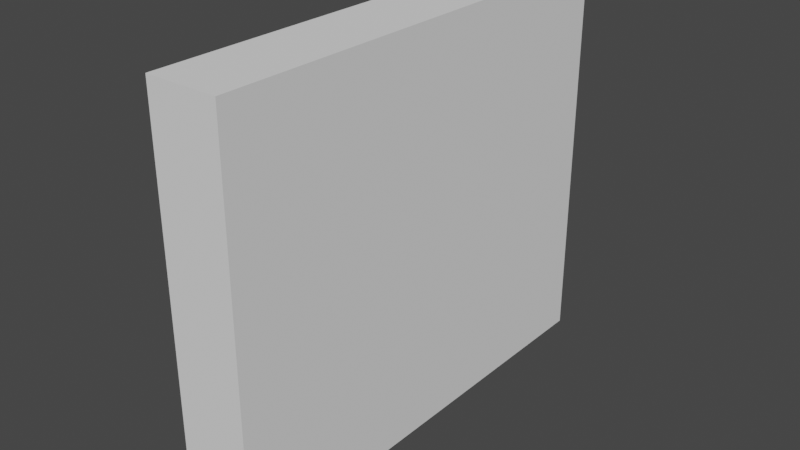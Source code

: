 # Source: fff.blend  (saved by Blender 3.6.14; exported with 4.5.12 LTS)
import bpy
from mathutils import Matrix  # noqa: F401  (used for matrix-valued properties, if any)

bpy.ops.wm.read_factory_settings(use_empty=True)
scene = bpy.context.scene
scene.name = 'Scene'

# ---- collections
col_collection = bpy.data.collections.new('Collection'); scene.collection.children.link(col_collection)

# ---- world
world_world = bpy.data.worlds.new('World'); scene.world = world_world
world_world.use_nodes = True; world_world.node_tree.nodes.clear()
_N = world_world.node_tree.nodes; _L = world_world.node_tree.links
n0 = _N.new('ShaderNodeOutputWorld'); n0.name = 'World Output'; n0.location = (300, 300)
n1 = _N.new('ShaderNodeBackground'); n1.name = 'Background'; n1.location = (10, 300)
n1.inputs[0].default_value = (0.05088, 0.05088, 0.05088, 1.0)
_L.new(n1.outputs[0], n0.inputs[0])
n0.is_active_output = True
world_world.color = (0.05088, 0.05088, 0.05088)
world_world.use_sun_shadow = False
world_world.sun_shadow_jitter_overblur = 0.0

# ---- meshes
me_cubo = bpy.data.meshes.new('Cubo')
me_cubo.from_pydata([(-1.0, -1.0, -1.0), (-1.0, -1.0, 2.917), (-1.0, 3.596, -1.0), (-1.0, 3.596, 2.917), (-0.2886, -1.0, -1.0), (-0.2886, -1.0, 2.917), (-0.2886, 3.596, -1.0), (-0.2886, 3.596, 2.917)], [], [(0, 1, 3, 2), (2, 3, 7, 6), (6, 7, 5, 4), (4, 5, 1, 0), (2, 6, 4, 0), (7, 3, 1, 5)])
_uv = me_cubo.uv_layers.new(name='Mapa UV')
_uv.uv.foreach_set('vector', [0.375, 0.0, 0.625, 0.0, 0.625, 0.25, 0.375, 0.25, 0.375, 0.25, 0.625, 0.25, 0.625, 0.5, 0.375, 0.5, 0.375, 0.5, 0.625, 0.5, 0.625, 0.75, 0.375, 0.75, 0.375, 0.75, 0.625, 0.75, 0.625, 1.0, 0.375, 1.0, 0.125, 0.5, 0.375, 0.5, 0.375, 0.75, 0.125, 0.75, 0.625, 0.5, 0.875, 0.5, 0.875, 0.75, 0.625, 0.75])
me_cubo.update()

# ---- objects
ob_cubo = bpy.data.objects.new('Cubo', me_cubo)

# ---- transforms, parenting, visibility, modifiers, constraints
ob_cubo.location = (0.0, 0.0, 0.0)

# ---- collection membership
col_collection.objects.link(ob_cubo)

# ---- scene / render settings (as saved in the file)
scene.frame_start = 1; scene.frame_end = 250; scene.frame_set(1)
scene.render.engine = 'BLENDER_EEVEE_NEXT'
scene.cycles.sampling_pattern = 'TABULATED_SOBOL'
scene.view_settings.view_transform = 'Filmic'
bpy.context.view_layer.update()

# ---- added for rendering (the .blend has no active camera and no usable light): camera, sun
cam_auto = bpy.data.cameras.new('AutoCamera')
cam_auto.lens = 50.0
cam_auto.sensor_width = 36.0
cam_auto.clip_end = 1000.0
ob_auto_camera = bpy.data.objects.new('AutoCamera', cam_auto)
scene.collection.objects.link(ob_auto_camera)
ob_auto_camera.location = (4.98157, -5.45314, 5.45937)
ob_auto_camera.rotation_euler = (1.09748, -7.21219e-08, 0.694738)
scene.camera = ob_auto_camera
light_auto_sun = bpy.data.lights.new('AutoSun', 'SUN')
light_auto_sun.energy = 3.0
light_auto_sun.angle = 0.0523599
ob_auto_sun = bpy.data.objects.new('AutoSun', light_auto_sun)
scene.collection.objects.link(ob_auto_sun)
ob_auto_sun.rotation_euler = (0.872665, 0.174533, 0.523599)
bpy.context.view_layer.update()
